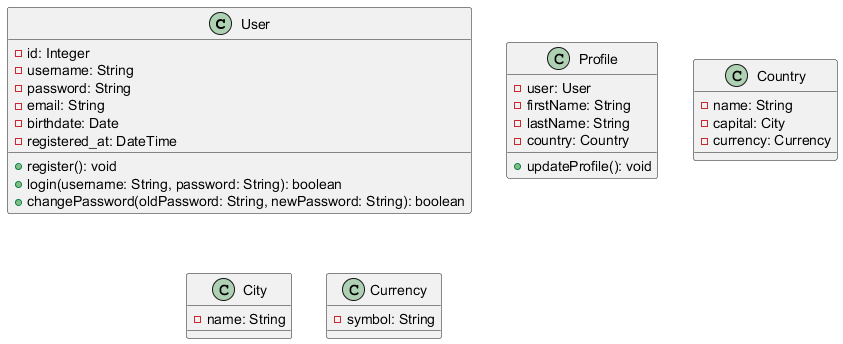

The diagram above was rendered by PlantUML. Its source (embedded in the PNG):
@startuml
class User {
  - id: Integer
  - username: String
  - password: String
  - email: String
  - birthdate: Date
  - registered_at: DateTime
  + register(): void
  + login(username: String, password: String): boolean
  + changePassword(oldPassword: String, newPassword: String): boolean
}

class Profile {
  - user: User
  - firstName: String
  - lastName: String
  - country: Country
  + updateProfile(): void
}

class Country {
  - name: String
  - capital: City
  - currency: Currency
}

class City {
  - name: String
}

class Currency {
  - symbol: String
}
@enduml